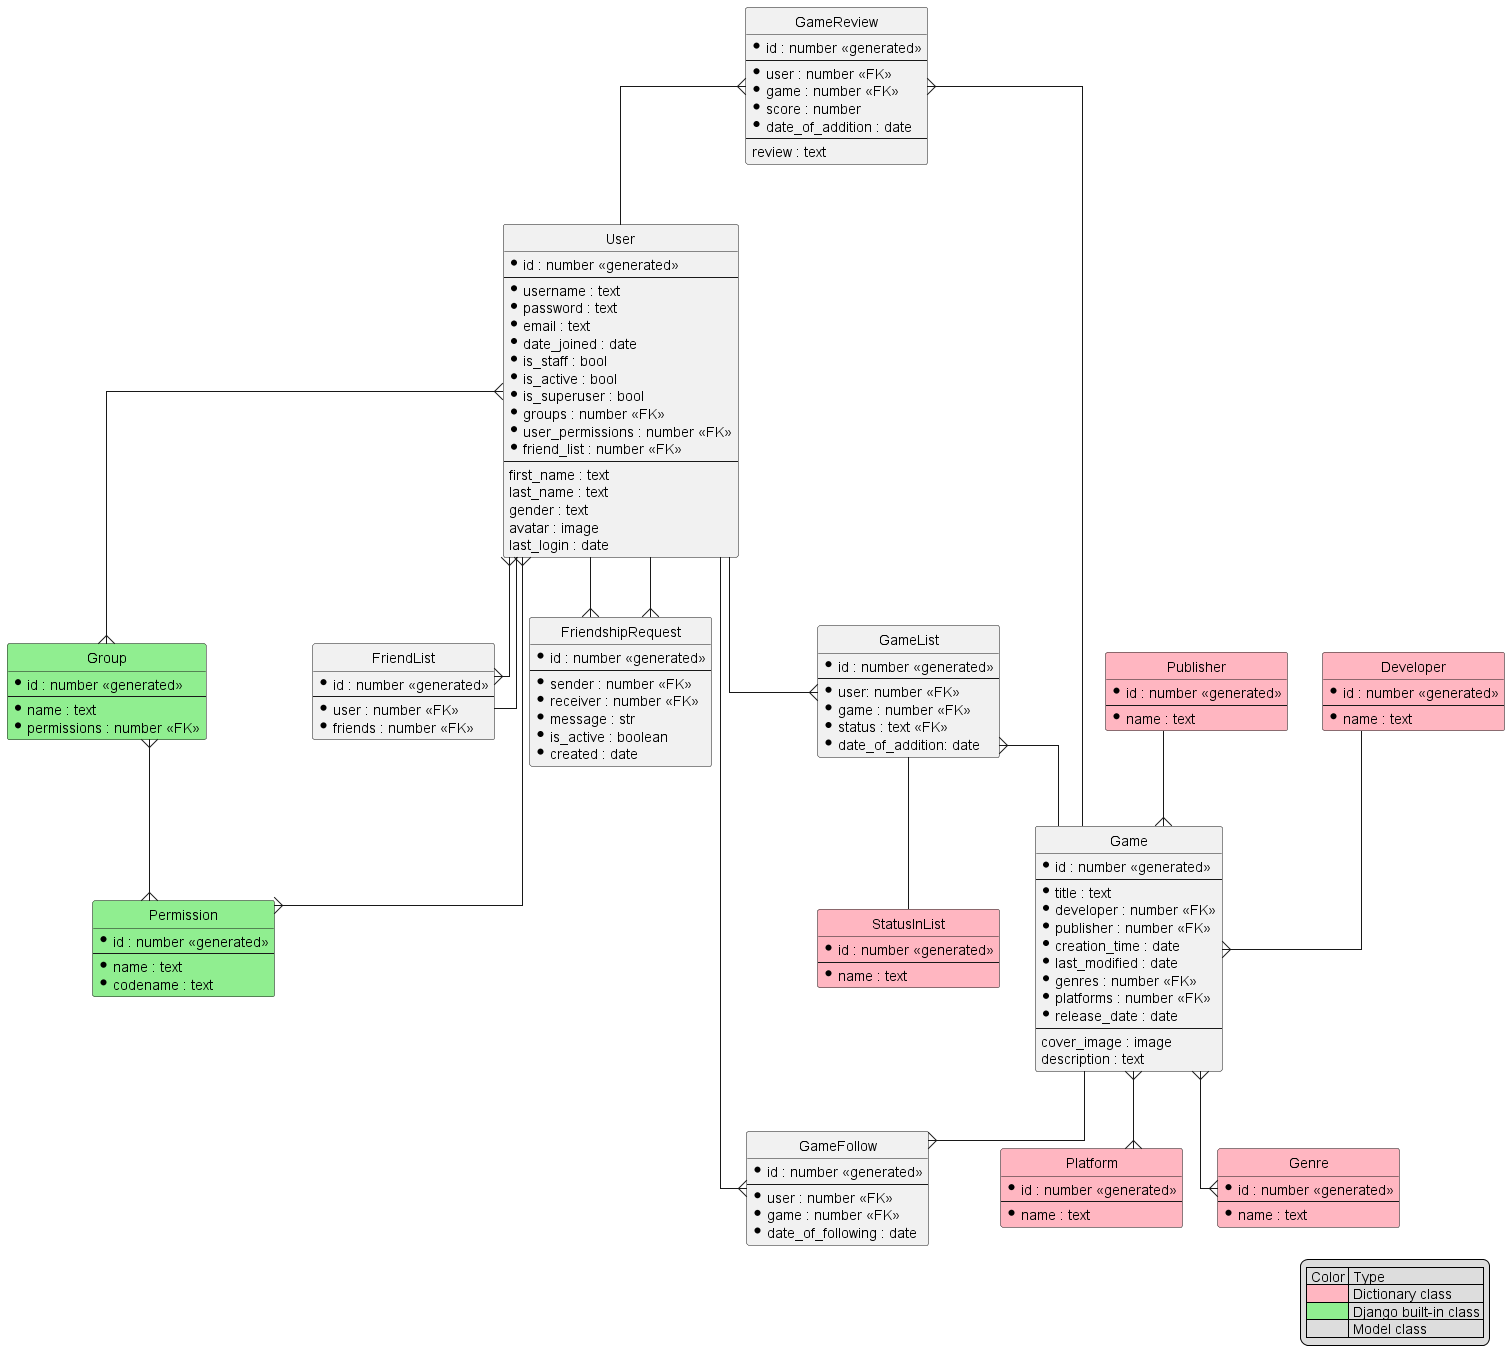

The diagram above was rendered by PlantUML. Its source (embedded in the PNG):
@startuml entity_driagram

' hide the spot
hide circle

' avoid problems with angled crows feet
skinparam linetype ortho

!define DICTIONARY_COLOR LightPink
!define DJANGO_COLOR LightGreen

legend right
    | Color | Type |
    | <#DICTIONARY_COLOR> | Dictionary class |
    | <#DJANGO_COLOR> | Django built-in class |
    | | Model class |
endlegend

entity User {
    * id : number <<generated>>
    --
    * username : text
    * password : text
    * email : text
    * date_joined : date
    * is_staff : bool
    * is_active : bool
    * is_superuser : bool
    * groups : number <<FK>>
    * user_permissions : number <<FK>>
    * friend_list : number <<FK>>
    --
    first_name : text
    last_name : text
    gender : text
    avatar : image
    last_login : date
}

entity Group #DJANGO_COLOR {
    * id : number <<generated>>
    --
    * name : text
    * permissions : number <<FK>>
}

entity Permission #DJANGO_COLOR {
    * id : number <<generated>>
    --
    * name : text
    * codename : text
}

entity FriendList {
    * id : number <<generated>>
    --
    * user : number <<FK>>
    * friends : number <<FK>>
}

entity FriendshipRequest {
    * id : number <<generated>>
    --
    * sender : number <<FK>>
    * receiver : number <<FK>>
    * message : str
    * is_active : boolean
    * created : date
}

entity GameFollow {
    * id : number <<generated>>
    --
    * user : number <<FK>>
    * game : number <<FK>>
    * date_of_following : date
}

entity StatusInList #DICTIONARY_COLOR {
    * id : number <<generated>>
    --
    * name : text
}

entity GameList {
    * id : number <<generated>>
    --
    * user: number <<FK>>
    * game : number <<FK>>
    * status : text <<FK>>
    * date_of_addition: date
}

entity GameReview {
    * id : number <<generated>>
    --
    * user : number <<FK>>
    * game : number <<FK>>
    * score : number
    * date_of_addition : date
    --
    review : text
}

entity Publisher #DICTIONARY_COLOR {
    * id : number <<generated>>
    --
    * name : text
}

entity Game {
    * id : number <<generated>>
    --
    * title : text
    * developer : number <<FK>>
    * publisher : number <<FK>>
    * creation_time : date
    * last_modified : date
    * genres : number <<FK>>
    * platforms : number <<FK>>
    * release_date : date
    --
    cover_image : image
    description : text
}

entity Developer #DICTIONARY_COLOR {
    * id : number <<generated>>
    --
    * name : text
}

entity Platform #DICTIONARY_COLOR {
    * id : number <<generated>>
    --
    * name : text
}

entity Genre #DICTIONARY_COLOR {
    * id : number <<generated>>
    --
    * name : text
}

User }--{ Permission
User }--{ Group
Group }--{ Permission
User -- FriendList
FriendList }--{ User
User --{ FriendshipRequest
User --{ FriendshipRequest
User --{ GameFollow
User --{ GameList
Game --{ GameFollow
GameList }-- Game
Developer --{ Game
Publisher --{ Game
Game }--{ Platform
Game }--{ Genre
GameList -- StatusInList
GameReview }-- User
GameReview }-- Game

@enduml